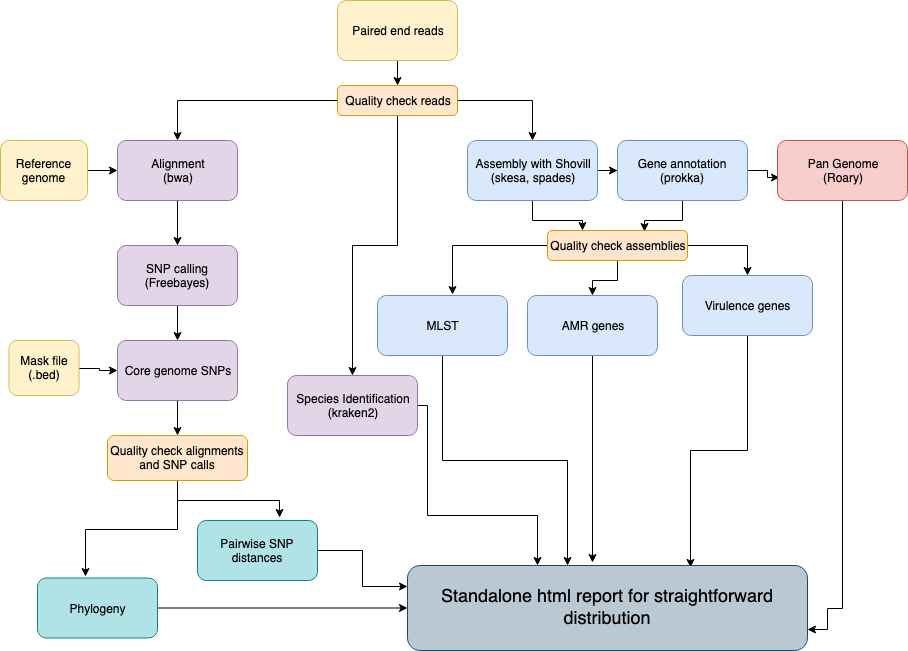

The diagram above was exported from draw.io. Its source (the exported page's mxGraphModel, read from the mxfile embedded in the PNG):
<mxGraphModel dx="946" dy="630" grid="1" gridSize="10" guides="1" tooltips="1" connect="1" arrows="1" fold="1" page="1" pageScale="1" pageWidth="1100" pageHeight="850" background="#ffffff" math="0" shadow="0">
  <root>
    <mxCell id="0" />
    <mxCell id="1" parent="0" />
    <mxCell id="Ekc4pi95WBFRMKyKVQeo-15" style="edgeStyle=orthogonalEdgeStyle;rounded=0;orthogonalLoop=1;jettySize=auto;html=1;entryX=0.5;entryY=0;entryDx=0;entryDy=0;fontSize=18;" edge="1" parent="1" source="oDv7Tb_ZqcZLLGSP81sc-2" target="Ekc4pi95WBFRMKyKVQeo-4">
      <mxGeometry relative="1" as="geometry" />
    </mxCell>
    <mxCell id="oDv7Tb_ZqcZLLGSP81sc-2" value="Paired end reads" style="rounded=1;whiteSpace=wrap;html=1;fillColor=#fff2cc;strokeColor=#d6b656;" parent="1" vertex="1">
      <mxGeometry x="360" y="5" width="120" height="60" as="geometry" />
    </mxCell>
    <mxCell id="Ekc4pi95WBFRMKyKVQeo-19" style="edgeStyle=orthogonalEdgeStyle;rounded=0;orthogonalLoop=1;jettySize=auto;html=1;entryX=0.5;entryY=0;entryDx=0;entryDy=0;fontSize=18;" edge="1" parent="1" source="oDv7Tb_ZqcZLLGSP81sc-8" target="oDv7Tb_ZqcZLLGSP81sc-10">
      <mxGeometry relative="1" as="geometry" />
    </mxCell>
    <mxCell id="oDv7Tb_ZqcZLLGSP81sc-8" value="&lt;div&gt;Alignment&lt;/div&gt;&lt;div&gt;(bwa)&lt;br&gt;&lt;/div&gt;" style="rounded=1;whiteSpace=wrap;html=1;fillColor=#e1d5e7;strokeColor=#9673a6;" parent="1" vertex="1">
      <mxGeometry x="140" y="145" width="120" height="60" as="geometry" />
    </mxCell>
    <mxCell id="Ekc4pi95WBFRMKyKVQeo-18" style="edgeStyle=orthogonalEdgeStyle;rounded=0;orthogonalLoop=1;jettySize=auto;html=1;fontSize=18;" edge="1" parent="1" source="oDv7Tb_ZqcZLLGSP81sc-9" target="oDv7Tb_ZqcZLLGSP81sc-8">
      <mxGeometry relative="1" as="geometry" />
    </mxCell>
    <mxCell id="oDv7Tb_ZqcZLLGSP81sc-9" value="Reference genome" style="rounded=1;whiteSpace=wrap;html=1;fillColor=#fff2cc;strokeColor=#d6b656;" parent="1" vertex="1">
      <mxGeometry x="23" y="145" width="87" height="60" as="geometry" />
    </mxCell>
    <mxCell id="Ekc4pi95WBFRMKyKVQeo-20" style="edgeStyle=orthogonalEdgeStyle;rounded=0;orthogonalLoop=1;jettySize=auto;html=1;entryX=0.5;entryY=0;entryDx=0;entryDy=0;fontSize=18;" edge="1" parent="1" source="oDv7Tb_ZqcZLLGSP81sc-10" target="oDv7Tb_ZqcZLLGSP81sc-11">
      <mxGeometry relative="1" as="geometry" />
    </mxCell>
    <mxCell id="oDv7Tb_ZqcZLLGSP81sc-10" value="SNP calling (Freebayes)" style="rounded=1;whiteSpace=wrap;html=1;fillColor=#e1d5e7;strokeColor=#9673a6;" parent="1" vertex="1">
      <mxGeometry x="140" y="250" width="120" height="60" as="geometry" />
    </mxCell>
    <mxCell id="Ekc4pi95WBFRMKyKVQeo-21" style="edgeStyle=orthogonalEdgeStyle;rounded=0;orthogonalLoop=1;jettySize=auto;html=1;fontSize=18;" edge="1" parent="1" source="oDv7Tb_ZqcZLLGSP81sc-11" target="Ekc4pi95WBFRMKyKVQeo-5">
      <mxGeometry relative="1" as="geometry" />
    </mxCell>
    <mxCell id="oDv7Tb_ZqcZLLGSP81sc-11" value="Core genome SNPs" style="rounded=1;whiteSpace=wrap;html=1;fillColor=#e1d5e7;strokeColor=#9673a6;" parent="1" vertex="1">
      <mxGeometry x="140" y="345" width="120" height="60" as="geometry" />
    </mxCell>
    <mxCell id="Ekc4pi95WBFRMKyKVQeo-34" style="edgeStyle=orthogonalEdgeStyle;rounded=0;orthogonalLoop=1;jettySize=auto;html=1;fontSize=18;" edge="1" parent="1" source="oDv7Tb_ZqcZLLGSP81sc-12" target="Ekc4pi95WBFRMKyKVQeo-13">
      <mxGeometry relative="1" as="geometry" />
    </mxCell>
    <mxCell id="oDv7Tb_ZqcZLLGSP81sc-12" value="Phylogeny" style="rounded=1;whiteSpace=wrap;html=1;fillColor=#b0e3e6;strokeColor=#0e8088;" parent="1" vertex="1">
      <mxGeometry x="60" y="582.5" width="120" height="60" as="geometry" />
    </mxCell>
    <mxCell id="Ekc4pi95WBFRMKyKVQeo-35" style="edgeStyle=orthogonalEdgeStyle;rounded=0;orthogonalLoop=1;jettySize=auto;html=1;entryX=0;entryY=0.25;entryDx=0;entryDy=0;fontSize=18;" edge="1" parent="1" source="oDv7Tb_ZqcZLLGSP81sc-13" target="Ekc4pi95WBFRMKyKVQeo-13">
      <mxGeometry relative="1" as="geometry" />
    </mxCell>
    <mxCell id="oDv7Tb_ZqcZLLGSP81sc-13" value="Pairwise SNP distances" style="rounded=1;whiteSpace=wrap;html=1;fillColor=#b0e3e6;strokeColor=#0e8088;" parent="1" vertex="1">
      <mxGeometry x="220" y="525" width="120" height="60" as="geometry" />
    </mxCell>
    <mxCell id="Ekc4pi95WBFRMKyKVQeo-23" style="edgeStyle=orthogonalEdgeStyle;rounded=0;orthogonalLoop=1;jettySize=auto;html=1;entryX=0;entryY=0.5;entryDx=0;entryDy=0;fontSize=18;" edge="1" parent="1" source="oDv7Tb_ZqcZLLGSP81sc-14" target="oDv7Tb_ZqcZLLGSP81sc-11">
      <mxGeometry relative="1" as="geometry" />
    </mxCell>
    <mxCell id="oDv7Tb_ZqcZLLGSP81sc-14" value="Mask file (.bed)" style="rounded=1;whiteSpace=wrap;html=1;fillColor=#fff2cc;strokeColor=#d6b656;" parent="1" vertex="1">
      <mxGeometry x="31.5" y="345" width="70" height="55" as="geometry" />
    </mxCell>
    <mxCell id="Ekc4pi95WBFRMKyKVQeo-27" style="edgeStyle=orthogonalEdgeStyle;rounded=0;orthogonalLoop=1;jettySize=auto;html=1;fontSize=18;" edge="1" parent="1" source="Ekc4pi95WBFRMKyKVQeo-1" target="Ekc4pi95WBFRMKyKVQeo-8">
      <mxGeometry relative="1" as="geometry" />
    </mxCell>
    <mxCell id="Ekc4pi95WBFRMKyKVQeo-28" style="edgeStyle=orthogonalEdgeStyle;rounded=0;orthogonalLoop=1;jettySize=auto;html=1;entryX=0.25;entryY=0;entryDx=0;entryDy=0;fontSize=18;" edge="1" parent="1" source="Ekc4pi95WBFRMKyKVQeo-1" target="Ekc4pi95WBFRMKyKVQeo-12">
      <mxGeometry relative="1" as="geometry" />
    </mxCell>
    <mxCell id="Ekc4pi95WBFRMKyKVQeo-1" value="&lt;div&gt;Assembly with Shovill&lt;br&gt;&lt;/div&gt;&lt;div&gt;(skesa, spades)&lt;br&gt;&lt;/div&gt;" style="rounded=1;whiteSpace=wrap;html=1;fillColor=#dae8fc;strokeColor=#6c8ebf;" vertex="1" parent="1">
      <mxGeometry x="490" y="145" width="130" height="60" as="geometry" />
    </mxCell>
    <mxCell id="Ekc4pi95WBFRMKyKVQeo-37" style="edgeStyle=orthogonalEdgeStyle;rounded=0;orthogonalLoop=1;jettySize=auto;html=1;entryX=0.325;entryY=0;entryDx=0;entryDy=0;entryPerimeter=0;fontSize=18;" edge="1" parent="1" source="Ekc4pi95WBFRMKyKVQeo-2" target="Ekc4pi95WBFRMKyKVQeo-13">
      <mxGeometry relative="1" as="geometry">
        <Array as="points">
          <mxPoint x="450" y="410" />
          <mxPoint x="450" y="520" />
          <mxPoint x="560" y="520" />
        </Array>
      </mxGeometry>
    </mxCell>
    <mxCell id="Ekc4pi95WBFRMKyKVQeo-2" value="&lt;div&gt;Species Identification&lt;/div&gt;&lt;div&gt;(kraken2)&lt;br&gt;&lt;/div&gt;" style="rounded=1;whiteSpace=wrap;html=1;fillColor=#e1d5e7;strokeColor=#9673a6;" vertex="1" parent="1">
      <mxGeometry x="310" y="380" width="130" height="60" as="geometry" />
    </mxCell>
    <mxCell id="Ekc4pi95WBFRMKyKVQeo-36" style="edgeStyle=orthogonalEdgeStyle;rounded=0;orthogonalLoop=1;jettySize=auto;html=1;fontSize=18;" edge="1" parent="1" source="Ekc4pi95WBFRMKyKVQeo-3" target="Ekc4pi95WBFRMKyKVQeo-13">
      <mxGeometry relative="1" as="geometry">
        <Array as="points">
          <mxPoint x="465" y="465" />
          <mxPoint x="590" y="465" />
        </Array>
      </mxGeometry>
    </mxCell>
    <mxCell id="Ekc4pi95WBFRMKyKVQeo-3" value="MLST" style="rounded=1;whiteSpace=wrap;html=1;fillColor=#dae8fc;strokeColor=#6c8ebf;" vertex="1" parent="1">
      <mxGeometry x="400" y="300" width="130" height="60" as="geometry" />
    </mxCell>
    <mxCell id="Ekc4pi95WBFRMKyKVQeo-16" style="edgeStyle=orthogonalEdgeStyle;rounded=0;orthogonalLoop=1;jettySize=auto;html=1;exitX=0.5;exitY=1;exitDx=0;exitDy=0;fontSize=18;" edge="1" parent="1" source="Ekc4pi95WBFRMKyKVQeo-4" target="Ekc4pi95WBFRMKyKVQeo-2">
      <mxGeometry relative="1" as="geometry" />
    </mxCell>
    <mxCell id="Ekc4pi95WBFRMKyKVQeo-17" style="edgeStyle=orthogonalEdgeStyle;rounded=0;orthogonalLoop=1;jettySize=auto;html=1;entryX=0.5;entryY=0;entryDx=0;entryDy=0;fontSize=18;" edge="1" parent="1" source="Ekc4pi95WBFRMKyKVQeo-4" target="oDv7Tb_ZqcZLLGSP81sc-8">
      <mxGeometry relative="1" as="geometry" />
    </mxCell>
    <mxCell id="Ekc4pi95WBFRMKyKVQeo-26" style="edgeStyle=orthogonalEdgeStyle;rounded=0;orthogonalLoop=1;jettySize=auto;html=1;entryX=0.5;entryY=0;entryDx=0;entryDy=0;fontSize=18;" edge="1" parent="1" source="Ekc4pi95WBFRMKyKVQeo-4" target="Ekc4pi95WBFRMKyKVQeo-1">
      <mxGeometry relative="1" as="geometry" />
    </mxCell>
    <mxCell id="Ekc4pi95WBFRMKyKVQeo-4" value="Quality check reads" style="rounded=1;whiteSpace=wrap;html=1;fillColor=#ffe6cc;strokeColor=#d79b00;" vertex="1" parent="1">
      <mxGeometry x="360" y="90" width="120" height="30" as="geometry" />
    </mxCell>
    <mxCell id="Ekc4pi95WBFRMKyKVQeo-24" style="edgeStyle=orthogonalEdgeStyle;rounded=0;orthogonalLoop=1;jettySize=auto;html=1;entryX=0.404;entryY=-0.033;entryDx=0;entryDy=0;entryPerimeter=0;fontSize=18;" edge="1" parent="1" source="Ekc4pi95WBFRMKyKVQeo-5" target="oDv7Tb_ZqcZLLGSP81sc-12">
      <mxGeometry relative="1" as="geometry" />
    </mxCell>
    <mxCell id="Ekc4pi95WBFRMKyKVQeo-25" style="edgeStyle=orthogonalEdgeStyle;rounded=0;orthogonalLoop=1;jettySize=auto;html=1;entryX=0.683;entryY=-0.05;entryDx=0;entryDy=0;entryPerimeter=0;fontSize=18;" edge="1" parent="1" source="Ekc4pi95WBFRMKyKVQeo-5" target="oDv7Tb_ZqcZLLGSP81sc-13">
      <mxGeometry relative="1" as="geometry" />
    </mxCell>
    <mxCell id="Ekc4pi95WBFRMKyKVQeo-5" value="Quality check alignments and SNP calls" style="rounded=1;whiteSpace=wrap;html=1;fillColor=#ffe6cc;strokeColor=#d79b00;" vertex="1" parent="1">
      <mxGeometry x="130" y="440" width="140" height="45" as="geometry" />
    </mxCell>
    <mxCell id="Ekc4pi95WBFRMKyKVQeo-29" style="edgeStyle=orthogonalEdgeStyle;rounded=0;orthogonalLoop=1;jettySize=auto;html=1;entryX=0.693;entryY=0.033;entryDx=0;entryDy=0;entryPerimeter=0;fontSize=18;" edge="1" parent="1" source="Ekc4pi95WBFRMKyKVQeo-8" target="Ekc4pi95WBFRMKyKVQeo-12">
      <mxGeometry relative="1" as="geometry" />
    </mxCell>
    <mxCell id="Ekc4pi95WBFRMKyKVQeo-30" style="edgeStyle=orthogonalEdgeStyle;rounded=0;orthogonalLoop=1;jettySize=auto;html=1;entryX=0.015;entryY=0.617;entryDx=0;entryDy=0;entryPerimeter=0;fontSize=18;" edge="1" parent="1" source="Ekc4pi95WBFRMKyKVQeo-8" target="Ekc4pi95WBFRMKyKVQeo-9">
      <mxGeometry relative="1" as="geometry" />
    </mxCell>
    <mxCell id="Ekc4pi95WBFRMKyKVQeo-8" value="Gene annotation (prokka)" style="rounded=1;whiteSpace=wrap;html=1;fillColor=#dae8fc;strokeColor=#6c8ebf;" vertex="1" parent="1">
      <mxGeometry x="640" y="145" width="130" height="60" as="geometry" />
    </mxCell>
    <mxCell id="Ekc4pi95WBFRMKyKVQeo-40" style="edgeStyle=orthogonalEdgeStyle;rounded=0;orthogonalLoop=1;jettySize=auto;html=1;entryX=1;entryY=0.75;entryDx=0;entryDy=0;fontSize=18;" edge="1" parent="1" source="Ekc4pi95WBFRMKyKVQeo-9" target="Ekc4pi95WBFRMKyKVQeo-13">
      <mxGeometry relative="1" as="geometry">
        <Array as="points">
          <mxPoint x="865" y="613" />
          <mxPoint x="850" y="613" />
          <mxPoint x="850" y="634" />
        </Array>
      </mxGeometry>
    </mxCell>
    <mxCell id="Ekc4pi95WBFRMKyKVQeo-9" value="&lt;div&gt;Pan Genome&lt;/div&gt;&lt;div&gt;(Roary)&lt;br&gt;&lt;/div&gt;" style="rounded=1;whiteSpace=wrap;html=1;fillColor=#f8cecc;strokeColor=#b85450;" vertex="1" parent="1">
      <mxGeometry x="800" y="145" width="130" height="60" as="geometry" />
    </mxCell>
    <mxCell id="Ekc4pi95WBFRMKyKVQeo-39" style="edgeStyle=orthogonalEdgeStyle;rounded=0;orthogonalLoop=1;jettySize=auto;html=1;fontSize=18;entryX=0.708;entryY=0.024;entryDx=0;entryDy=0;entryPerimeter=0;" edge="1" parent="1" source="Ekc4pi95WBFRMKyKVQeo-10" target="Ekc4pi95WBFRMKyKVQeo-13">
      <mxGeometry relative="1" as="geometry">
        <mxPoint x="710" y="560" as="targetPoint" />
      </mxGeometry>
    </mxCell>
    <mxCell id="Ekc4pi95WBFRMKyKVQeo-10" value="Virulence genes" style="rounded=1;whiteSpace=wrap;html=1;fillColor=#dae8fc;strokeColor=#6c8ebf;" vertex="1" parent="1">
      <mxGeometry x="705" y="280" width="130" height="60" as="geometry" />
    </mxCell>
    <mxCell id="Ekc4pi95WBFRMKyKVQeo-38" style="edgeStyle=orthogonalEdgeStyle;rounded=0;orthogonalLoop=1;jettySize=auto;html=1;entryX=0.463;entryY=-0.035;entryDx=0;entryDy=0;entryPerimeter=0;fontSize=18;" edge="1" parent="1" source="Ekc4pi95WBFRMKyKVQeo-11" target="Ekc4pi95WBFRMKyKVQeo-13">
      <mxGeometry relative="1" as="geometry" />
    </mxCell>
    <mxCell id="Ekc4pi95WBFRMKyKVQeo-11" value="AMR genes" style="rounded=1;whiteSpace=wrap;html=1;fillColor=#dae8fc;strokeColor=#6c8ebf;" vertex="1" parent="1">
      <mxGeometry x="550" y="300" width="130" height="60" as="geometry" />
    </mxCell>
    <mxCell id="Ekc4pi95WBFRMKyKVQeo-31" style="edgeStyle=orthogonalEdgeStyle;rounded=0;orthogonalLoop=1;jettySize=auto;html=1;fontSize=18;" edge="1" parent="1" source="Ekc4pi95WBFRMKyKVQeo-12" target="Ekc4pi95WBFRMKyKVQeo-11">
      <mxGeometry relative="1" as="geometry" />
    </mxCell>
    <mxCell id="Ekc4pi95WBFRMKyKVQeo-32" style="edgeStyle=orthogonalEdgeStyle;rounded=0;orthogonalLoop=1;jettySize=auto;html=1;entryX=0.577;entryY=-0.017;entryDx=0;entryDy=0;entryPerimeter=0;fontSize=18;" edge="1" parent="1" source="Ekc4pi95WBFRMKyKVQeo-12" target="Ekc4pi95WBFRMKyKVQeo-3">
      <mxGeometry relative="1" as="geometry" />
    </mxCell>
    <mxCell id="Ekc4pi95WBFRMKyKVQeo-33" style="edgeStyle=orthogonalEdgeStyle;rounded=0;orthogonalLoop=1;jettySize=auto;html=1;fontSize=18;" edge="1" parent="1" source="Ekc4pi95WBFRMKyKVQeo-12">
      <mxGeometry relative="1" as="geometry">
        <mxPoint x="770" y="280" as="targetPoint" />
      </mxGeometry>
    </mxCell>
    <mxCell id="Ekc4pi95WBFRMKyKVQeo-12" value="Quality check assemblies" style="rounded=1;whiteSpace=wrap;html=1;fillColor=#ffe6cc;strokeColor=#d79b00;" vertex="1" parent="1">
      <mxGeometry x="570" y="235" width="140" height="30" as="geometry" />
    </mxCell>
    <mxCell id="Ekc4pi95WBFRMKyKVQeo-13" value="&lt;font style=&quot;font-size: 18px;&quot;&gt;Standalone html report for straightforward distribution&lt;br style=&quot;font-size: 18px;&quot;&gt;&lt;/font&gt;" style="rounded=1;whiteSpace=wrap;html=1;fillColor=#bac8d3;strokeColor=#23445d;fontSize=18;" vertex="1" parent="1">
      <mxGeometry x="430" y="570" width="400" height="85" as="geometry" />
    </mxCell>
  </root>
</mxGraphModel>